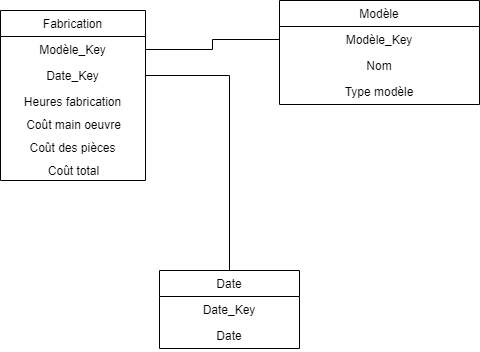

The diagram above was exported from draw.io. Its source (the exported page's mxGraphModel, read from the mxfile embedded in the PNG):
<mxGraphModel dx="700" dy="727" grid="1" gridSize="10" guides="1" tooltips="1" connect="1" arrows="1" fold="1" page="1" pageScale="1" pageWidth="827" pageHeight="1169" math="0" shadow="0">
  <root>
    <mxCell id="WIyWlLk6GJQsqaUBKTNV-0" />
    <mxCell id="WIyWlLk6GJQsqaUBKTNV-1" parent="WIyWlLk6GJQsqaUBKTNV-0" />
    <mxCell id="mRwe5NYhVJ5j7OpJNnc0-33" value="" style="edgeStyle=orthogonalEdgeStyle;rounded=0;orthogonalLoop=1;jettySize=auto;html=1;exitX=1;exitY=0.5;exitDx=0;exitDy=0;endArrow=none;endFill=0;" parent="WIyWlLk6GJQsqaUBKTNV-1" source="mRwe5NYhVJ5j7OpJNnc0-3" target="mRwe5NYhVJ5j7OpJNnc0-28" edge="1">
      <mxGeometry relative="1" as="geometry" />
    </mxCell>
    <mxCell id="mRwe5NYhVJ5j7OpJNnc0-0" value="Fabrication" style="swimlane;fontStyle=0;childLayout=stackLayout;horizontal=1;startSize=26;fillColor=none;horizontalStack=0;resizeParent=1;resizeParentMax=0;resizeLast=0;collapsible=1;marginBottom=0;align=center;fontSize=12;" parent="WIyWlLk6GJQsqaUBKTNV-1" vertex="1">
      <mxGeometry x="361" y="240" width="145" height="170" as="geometry">
        <mxRectangle x="344" y="210" width="90" height="26" as="alternateBounds" />
      </mxGeometry>
    </mxCell>
    <mxCell id="mRwe5NYhVJ5j7OpJNnc0-1" value="Modèle_Key" style="text;strokeColor=none;fillColor=none;align=center;verticalAlign=top;spacingLeft=4;spacingRight=4;overflow=hidden;rotatable=0;points=[[0,0.5],[1,0.5]];portConstraint=eastwest;fontSize=12;" parent="mRwe5NYhVJ5j7OpJNnc0-0" vertex="1">
      <mxGeometry y="26" width="145" height="26" as="geometry" />
    </mxCell>
    <mxCell id="mRwe5NYhVJ5j7OpJNnc0-3" value="Date_Key" style="text;strokeColor=none;fillColor=none;align=center;verticalAlign=top;spacingLeft=4;spacingRight=4;overflow=hidden;rotatable=0;points=[[0,0.5],[1,0.5]];portConstraint=eastwest;fontSize=12;" parent="mRwe5NYhVJ5j7OpJNnc0-0" vertex="1">
      <mxGeometry y="52" width="145" height="26" as="geometry" />
    </mxCell>
    <mxCell id="3e0KBDtI7pTIPe6c97CJ-41" value="Heures fabrication" style="text;strokeColor=none;fillColor=none;align=center;verticalAlign=top;spacingLeft=4;spacingRight=4;overflow=hidden;rotatable=0;points=[[0,0.5],[1,0.5]];portConstraint=eastwest;" parent="mRwe5NYhVJ5j7OpJNnc0-0" vertex="1">
      <mxGeometry y="78" width="145" height="26" as="geometry" />
    </mxCell>
    <mxCell id="mRwe5NYhVJ5j7OpJNnc0-34" value="Coût main oeuvre" style="text;html=1;align=center;verticalAlign=middle;resizable=0;points=[];autosize=1;strokeColor=none;fontSize=12;" parent="mRwe5NYhVJ5j7OpJNnc0-0" vertex="1">
      <mxGeometry y="104" width="145" height="20" as="geometry" />
    </mxCell>
    <mxCell id="3e0KBDtI7pTIPe6c97CJ-34" value="Coût des pièces" style="text;strokeColor=none;fillColor=none;align=center;verticalAlign=top;spacingLeft=4;spacingRight=4;overflow=hidden;rotatable=0;points=[[0,0.5],[1,0.5]];portConstraint=eastwest;" parent="mRwe5NYhVJ5j7OpJNnc0-0" vertex="1">
      <mxGeometry y="124" width="145" height="26" as="geometry" />
    </mxCell>
    <mxCell id="3e0KBDtI7pTIPe6c97CJ-0" value="Coût total" style="text;html=1;align=center;verticalAlign=middle;resizable=0;points=[];autosize=1;strokeColor=none;fontSize=12;" parent="mRwe5NYhVJ5j7OpJNnc0-0" vertex="1">
      <mxGeometry y="150" width="145" height="20" as="geometry" />
    </mxCell>
    <mxCell id="mRwe5NYhVJ5j7OpJNnc0-20" style="edgeStyle=orthogonalEdgeStyle;rounded=0;orthogonalLoop=1;jettySize=auto;html=1;exitX=1;exitY=0.5;exitDx=0;exitDy=0;entryX=0;entryY=0.5;entryDx=0;entryDy=0;endArrow=none;endFill=0;" parent="WIyWlLk6GJQsqaUBKTNV-1" source="mRwe5NYhVJ5j7OpJNnc0-1" target="3e0KBDtI7pTIPe6c97CJ-18" edge="1">
      <mxGeometry relative="1" as="geometry">
        <mxPoint x="620" y="279" as="targetPoint" />
      </mxGeometry>
    </mxCell>
    <mxCell id="mRwe5NYhVJ5j7OpJNnc0-28" value="Date" style="swimlane;fontStyle=0;childLayout=stackLayout;horizontal=1;startSize=26;fillColor=none;horizontalStack=0;resizeParent=1;resizeParentMax=0;resizeLast=0;collapsible=1;marginBottom=0;align=center;" parent="WIyWlLk6GJQsqaUBKTNV-1" vertex="1">
      <mxGeometry x="520" y="500" width="140" height="78" as="geometry">
        <mxRectangle x="344" y="210" width="90" height="26" as="alternateBounds" />
      </mxGeometry>
    </mxCell>
    <mxCell id="mRwe5NYhVJ5j7OpJNnc0-29" value="Date_Key" style="text;strokeColor=none;fillColor=none;align=center;verticalAlign=top;spacingLeft=4;spacingRight=4;overflow=hidden;rotatable=0;points=[[0,0.5],[1,0.5]];portConstraint=eastwest;" parent="mRwe5NYhVJ5j7OpJNnc0-28" vertex="1">
      <mxGeometry y="26" width="140" height="26" as="geometry" />
    </mxCell>
    <mxCell id="mRwe5NYhVJ5j7OpJNnc0-30" value="Date" style="text;strokeColor=none;fillColor=none;align=center;verticalAlign=top;spacingLeft=4;spacingRight=4;overflow=hidden;rotatable=0;points=[[0,0.5],[1,0.5]];portConstraint=eastwest;" parent="mRwe5NYhVJ5j7OpJNnc0-28" vertex="1">
      <mxGeometry y="52" width="140" height="26" as="geometry" />
    </mxCell>
    <mxCell id="3e0KBDtI7pTIPe6c97CJ-17" value="Modèle" style="swimlane;fontStyle=0;childLayout=stackLayout;horizontal=1;startSize=26;fillColor=none;horizontalStack=0;resizeParent=1;resizeParentMax=0;resizeLast=0;collapsible=1;marginBottom=0;align=center;" parent="WIyWlLk6GJQsqaUBKTNV-1" vertex="1">
      <mxGeometry x="640" y="230" width="200" height="104" as="geometry" />
    </mxCell>
    <mxCell id="3e0KBDtI7pTIPe6c97CJ-18" value="Modèle_Key" style="text;strokeColor=none;fillColor=none;align=center;verticalAlign=top;spacingLeft=4;spacingRight=4;overflow=hidden;rotatable=0;points=[[0,0.5],[1,0.5]];portConstraint=eastwest;" parent="3e0KBDtI7pTIPe6c97CJ-17" vertex="1">
      <mxGeometry y="26" width="200" height="26" as="geometry" />
    </mxCell>
    <mxCell id="3e0KBDtI7pTIPe6c97CJ-19" value="Nom" style="text;strokeColor=none;fillColor=none;align=center;verticalAlign=top;spacingLeft=4;spacingRight=4;overflow=hidden;rotatable=0;points=[[0,0.5],[1,0.5]];portConstraint=eastwest;" parent="3e0KBDtI7pTIPe6c97CJ-17" vertex="1">
      <mxGeometry y="52" width="200" height="26" as="geometry" />
    </mxCell>
    <mxCell id="3e0KBDtI7pTIPe6c97CJ-40" value="Type modèle" style="text;strokeColor=none;fillColor=none;align=center;verticalAlign=top;spacingLeft=4;spacingRight=4;overflow=hidden;rotatable=0;points=[[0,0.5],[1,0.5]];portConstraint=eastwest;" parent="3e0KBDtI7pTIPe6c97CJ-17" vertex="1">
      <mxGeometry y="78" width="200" height="26" as="geometry" />
    </mxCell>
  </root>
</mxGraphModel>